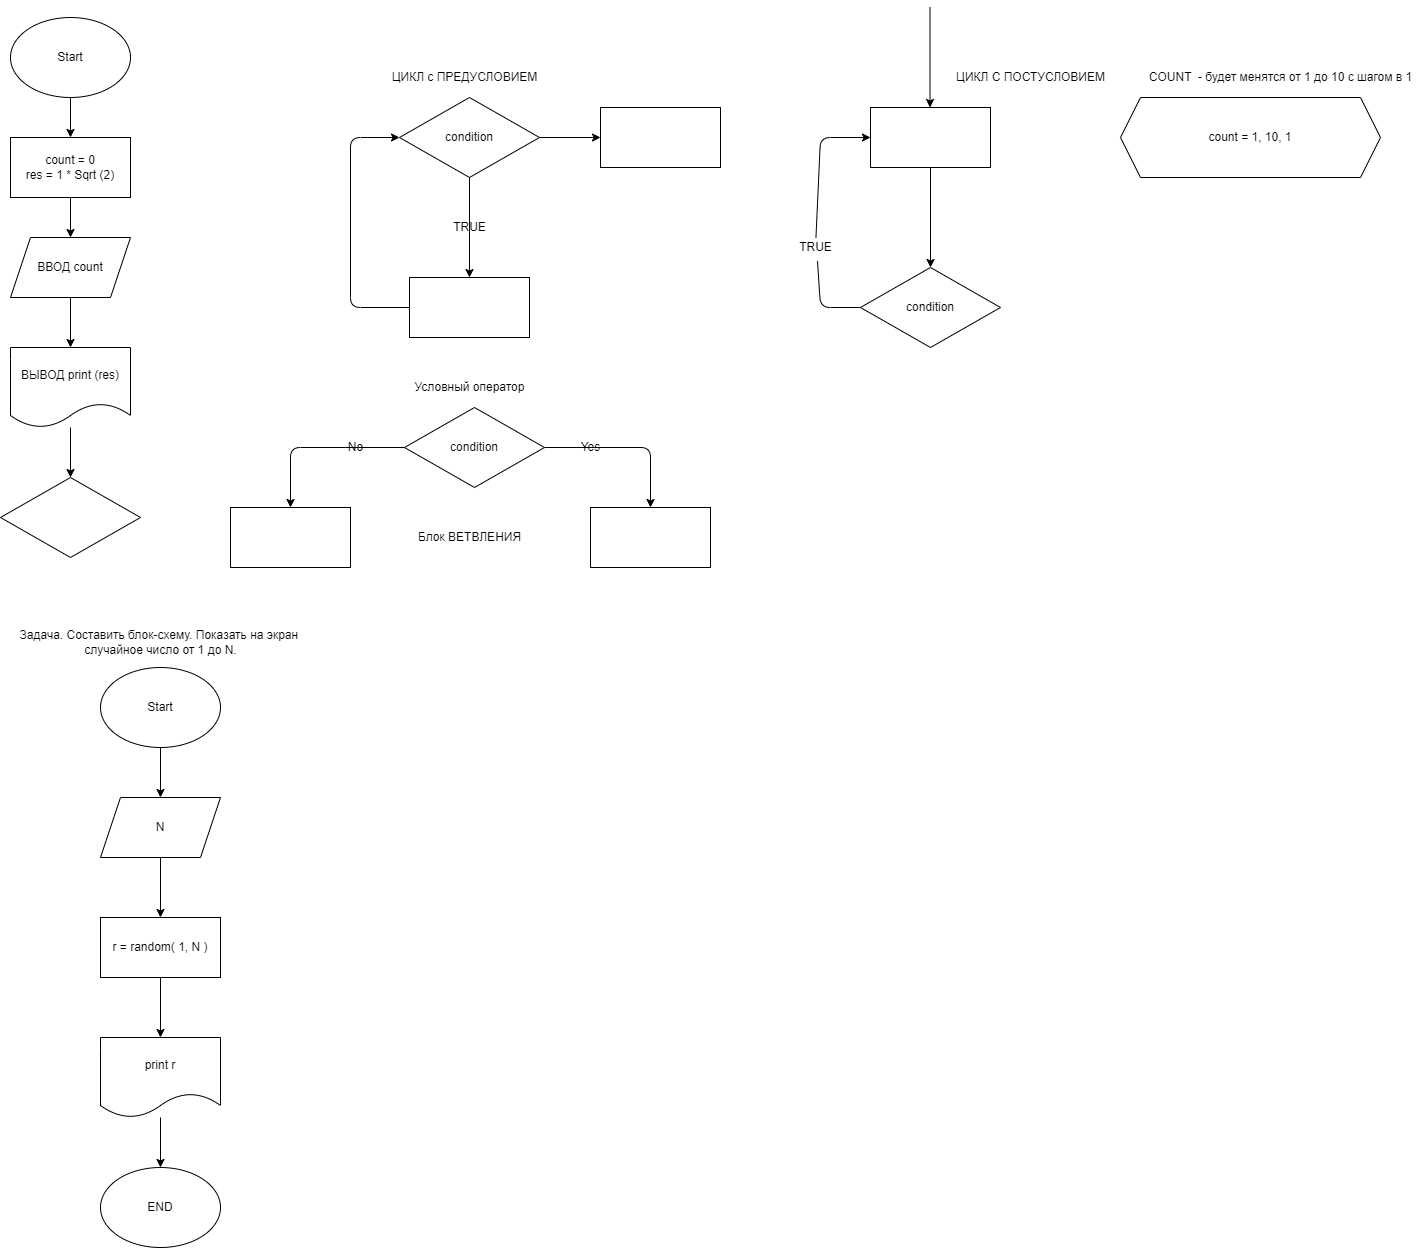

The diagram above was exported from draw.io. Its source (the exported page's mxGraphModel, read from the mxfile embedded in the PNG):
<mxGraphModel dx="1315" dy="1809" grid="1" gridSize="10" guides="1" tooltips="1" connect="1" arrows="1" fold="1" page="1" pageScale="1" pageWidth="827" pageHeight="1169" math="0" shadow="0">
  <root>
    <mxCell id="0" />
    <mxCell id="1" parent="0" />
    <mxCell id="5" style="edgeStyle=none;html=1;entryX=0.5;entryY=0;entryDx=0;entryDy=0;" edge="1" parent="1" source="2" target="3">
      <mxGeometry relative="1" as="geometry" />
    </mxCell>
    <mxCell id="2" value="Start" style="ellipse;whiteSpace=wrap;html=1;" vertex="1" parent="1">
      <mxGeometry x="60" y="10" width="120" height="80" as="geometry" />
    </mxCell>
    <mxCell id="6" style="edgeStyle=none;html=1;" edge="1" parent="1" source="3" target="7">
      <mxGeometry relative="1" as="geometry">
        <mxPoint x="120" y="240" as="targetPoint" />
      </mxGeometry>
    </mxCell>
    <mxCell id="3" value="count = 0&lt;br&gt;res = 1 * Sqrt (2)" style="rounded=0;whiteSpace=wrap;html=1;" vertex="1" parent="1">
      <mxGeometry x="60" y="130" width="120" height="60" as="geometry" />
    </mxCell>
    <mxCell id="9" style="edgeStyle=none;html=1;" edge="1" parent="1" source="7" target="8">
      <mxGeometry relative="1" as="geometry" />
    </mxCell>
    <mxCell id="7" value="ВВОД count" style="shape=parallelogram;perimeter=parallelogramPerimeter;whiteSpace=wrap;html=1;fixedSize=1;" vertex="1" parent="1">
      <mxGeometry x="60" y="230" width="120" height="60" as="geometry" />
    </mxCell>
    <mxCell id="11" style="edgeStyle=none;html=1;" edge="1" parent="1" source="8" target="10">
      <mxGeometry relative="1" as="geometry" />
    </mxCell>
    <mxCell id="8" value="ВЫВОД print (res)" style="shape=document;whiteSpace=wrap;html=1;boundedLbl=1;" vertex="1" parent="1">
      <mxGeometry x="60" y="340" width="120" height="80" as="geometry" />
    </mxCell>
    <mxCell id="10" value="" style="rhombus;whiteSpace=wrap;html=1;" vertex="1" parent="1">
      <mxGeometry x="50" y="470" width="140" height="80" as="geometry" />
    </mxCell>
    <mxCell id="12" value="Условный оператор" style="text;html=1;align=center;verticalAlign=middle;resizable=0;points=[];autosize=1;strokeColor=none;fillColor=none;" vertex="1" parent="1">
      <mxGeometry x="454" y="370" width="130" height="20" as="geometry" />
    </mxCell>
    <mxCell id="16" style="edgeStyle=none;html=1;entryX=0.5;entryY=0;entryDx=0;entryDy=0;" edge="1" parent="1" source="13" target="15">
      <mxGeometry relative="1" as="geometry">
        <Array as="points">
          <mxPoint x="340" y="440" />
        </Array>
      </mxGeometry>
    </mxCell>
    <mxCell id="17" style="edgeStyle=none;html=1;entryX=0.5;entryY=0;entryDx=0;entryDy=0;" edge="1" parent="1" source="13" target="14">
      <mxGeometry relative="1" as="geometry">
        <Array as="points">
          <mxPoint x="700" y="440" />
        </Array>
      </mxGeometry>
    </mxCell>
    <mxCell id="13" value="condition" style="rhombus;whiteSpace=wrap;html=1;" vertex="1" parent="1">
      <mxGeometry x="454" y="400" width="140" height="80" as="geometry" />
    </mxCell>
    <mxCell id="14" value="" style="rounded=0;whiteSpace=wrap;html=1;" vertex="1" parent="1">
      <mxGeometry x="640" y="500" width="120" height="60" as="geometry" />
    </mxCell>
    <mxCell id="15" value="" style="rounded=0;whiteSpace=wrap;html=1;" vertex="1" parent="1">
      <mxGeometry x="280" y="500" width="120" height="60" as="geometry" />
    </mxCell>
    <mxCell id="18" value="Yes" style="text;html=1;align=center;verticalAlign=middle;resizable=0;points=[];autosize=1;strokeColor=none;fillColor=none;" vertex="1" parent="1">
      <mxGeometry x="620" y="430" width="40" height="20" as="geometry" />
    </mxCell>
    <mxCell id="19" value="No" style="text;html=1;align=center;verticalAlign=middle;resizable=0;points=[];autosize=1;strokeColor=none;fillColor=none;" vertex="1" parent="1">
      <mxGeometry x="390" y="430" width="30" height="20" as="geometry" />
    </mxCell>
    <mxCell id="24" style="edgeStyle=none;html=1;entryX=0.5;entryY=0;entryDx=0;entryDy=0;" edge="1" parent="1" source="21" target="22">
      <mxGeometry relative="1" as="geometry" />
    </mxCell>
    <mxCell id="33" style="edgeStyle=none;html=1;" edge="1" parent="1" source="21" target="34">
      <mxGeometry relative="1" as="geometry">
        <mxPoint x="640" y="130" as="targetPoint" />
      </mxGeometry>
    </mxCell>
    <mxCell id="21" value="condition" style="rhombus;whiteSpace=wrap;html=1;" vertex="1" parent="1">
      <mxGeometry x="449" y="90" width="140" height="80" as="geometry" />
    </mxCell>
    <mxCell id="25" style="edgeStyle=none;html=1;entryX=0;entryY=0.5;entryDx=0;entryDy=0;" edge="1" parent="1" source="22" target="21">
      <mxGeometry relative="1" as="geometry">
        <Array as="points">
          <mxPoint x="400" y="300" />
          <mxPoint x="400" y="130" />
        </Array>
      </mxGeometry>
    </mxCell>
    <mxCell id="22" value="" style="rounded=0;whiteSpace=wrap;html=1;" vertex="1" parent="1">
      <mxGeometry x="459" y="270" width="120" height="60" as="geometry" />
    </mxCell>
    <mxCell id="23" value="TRUE" style="text;html=1;align=center;verticalAlign=middle;resizable=0;points=[];autosize=1;strokeColor=none;fillColor=none;" vertex="1" parent="1">
      <mxGeometry x="494" y="210" width="50" height="20" as="geometry" />
    </mxCell>
    <mxCell id="26" value="ЦИКЛ с ПРЕДУСЛОВИЕМ" style="text;html=1;align=center;verticalAlign=middle;resizable=0;points=[];autosize=1;strokeColor=none;fillColor=none;" vertex="1" parent="1">
      <mxGeometry x="434" y="60" width="160" height="20" as="geometry" />
    </mxCell>
    <mxCell id="29" style="edgeStyle=none;html=1;entryX=0.5;entryY=0;entryDx=0;entryDy=0;" edge="1" parent="1" source="27" target="28">
      <mxGeometry relative="1" as="geometry" />
    </mxCell>
    <mxCell id="27" value="" style="rounded=0;whiteSpace=wrap;html=1;" vertex="1" parent="1">
      <mxGeometry x="920" y="100" width="120" height="60" as="geometry" />
    </mxCell>
    <mxCell id="31" style="edgeStyle=none;html=1;entryX=0;entryY=0.5;entryDx=0;entryDy=0;startArrow=none;" edge="1" parent="1" source="35" target="27">
      <mxGeometry relative="1" as="geometry">
        <Array as="points">
          <mxPoint x="870" y="130" />
        </Array>
      </mxGeometry>
    </mxCell>
    <mxCell id="28" value="condition" style="rhombus;whiteSpace=wrap;html=1;" vertex="1" parent="1">
      <mxGeometry x="910" y="260" width="140" height="80" as="geometry" />
    </mxCell>
    <mxCell id="30" style="edgeStyle=none;html=1;entryX=0.5;entryY=0;entryDx=0;entryDy=0;" edge="1" parent="1">
      <mxGeometry relative="1" as="geometry">
        <mxPoint x="979.5" as="sourcePoint" />
        <mxPoint x="979.5" y="100" as="targetPoint" />
      </mxGeometry>
    </mxCell>
    <mxCell id="32" value="ЦИКЛ С ПОСТУСЛОВИЕМ" style="text;html=1;align=center;verticalAlign=middle;resizable=0;points=[];autosize=1;strokeColor=none;fillColor=none;" vertex="1" parent="1">
      <mxGeometry x="1000" y="60" width="160" height="20" as="geometry" />
    </mxCell>
    <mxCell id="34" value="" style="rounded=0;whiteSpace=wrap;html=1;" vertex="1" parent="1">
      <mxGeometry x="650" y="100" width="120" height="60" as="geometry" />
    </mxCell>
    <mxCell id="37" value="Блок ВЕТВЛЕНИЯ" style="text;html=1;align=center;verticalAlign=middle;resizable=0;points=[];autosize=1;strokeColor=none;fillColor=none;" vertex="1" parent="1">
      <mxGeometry x="459" y="520" width="120" height="20" as="geometry" />
    </mxCell>
    <mxCell id="38" value="count = 1, 10, 1" style="shape=hexagon;perimeter=hexagonPerimeter2;whiteSpace=wrap;html=1;fixedSize=1;" vertex="1" parent="1">
      <mxGeometry x="1170" y="90" width="260" height="80" as="geometry" />
    </mxCell>
    <mxCell id="39" value="COUNT&amp;nbsp; - будет менятся от 1 до 10 с шагом в 1" style="text;html=1;align=center;verticalAlign=middle;resizable=0;points=[];autosize=1;strokeColor=none;fillColor=none;" vertex="1" parent="1">
      <mxGeometry x="1190" y="60" width="280" height="20" as="geometry" />
    </mxCell>
    <mxCell id="35" value="TRUE" style="text;html=1;align=center;verticalAlign=middle;resizable=0;points=[];autosize=1;strokeColor=none;fillColor=none;" vertex="1" parent="1">
      <mxGeometry x="840" y="230" width="50" height="20" as="geometry" />
    </mxCell>
    <mxCell id="40" value="" style="edgeStyle=none;html=1;entryX=0.54;entryY=1.171;entryDx=0;entryDy=0;endArrow=none;entryPerimeter=0;" edge="1" parent="1" source="28" target="35">
      <mxGeometry relative="1" as="geometry">
        <mxPoint x="910" y="300" as="sourcePoint" />
        <mxPoint x="920" y="130" as="targetPoint" />
        <Array as="points">
          <mxPoint x="870" y="300" />
        </Array>
      </mxGeometry>
    </mxCell>
    <mxCell id="43" style="edgeStyle=none;html=1;" edge="1" parent="1" source="41" target="44">
      <mxGeometry relative="1" as="geometry">
        <mxPoint x="210" y="790" as="targetPoint" />
      </mxGeometry>
    </mxCell>
    <mxCell id="41" value="Start" style="ellipse;whiteSpace=wrap;html=1;" vertex="1" parent="1">
      <mxGeometry x="150" y="660" width="120" height="80" as="geometry" />
    </mxCell>
    <mxCell id="42" value="Задача. Составить блок-схему. Показать на экран &lt;br&gt;случайное число от 1 до N." style="text;html=1;align=center;verticalAlign=middle;resizable=0;points=[];autosize=1;strokeColor=none;fillColor=none;" vertex="1" parent="1">
      <mxGeometry x="65" y="620" width="290" height="30" as="geometry" />
    </mxCell>
    <mxCell id="45" style="edgeStyle=none;html=1;" edge="1" parent="1" source="44" target="46">
      <mxGeometry relative="1" as="geometry">
        <mxPoint x="210" y="890" as="targetPoint" />
      </mxGeometry>
    </mxCell>
    <mxCell id="44" value="N" style="shape=parallelogram;perimeter=parallelogramPerimeter;whiteSpace=wrap;html=1;fixedSize=1;" vertex="1" parent="1">
      <mxGeometry x="150" y="790" width="120" height="60" as="geometry" />
    </mxCell>
    <mxCell id="47" style="edgeStyle=none;html=1;" edge="1" parent="1" source="46" target="48">
      <mxGeometry relative="1" as="geometry">
        <mxPoint x="210" y="1020" as="targetPoint" />
      </mxGeometry>
    </mxCell>
    <mxCell id="46" value="r = random( 1, N )" style="rounded=0;whiteSpace=wrap;html=1;" vertex="1" parent="1">
      <mxGeometry x="150" y="910" width="120" height="60" as="geometry" />
    </mxCell>
    <mxCell id="49" style="edgeStyle=none;html=1;" edge="1" parent="1" source="48" target="50">
      <mxGeometry relative="1" as="geometry">
        <mxPoint x="210" y="1170" as="targetPoint" />
      </mxGeometry>
    </mxCell>
    <mxCell id="48" value="print r" style="shape=document;whiteSpace=wrap;html=1;boundedLbl=1;" vertex="1" parent="1">
      <mxGeometry x="150" y="1030" width="120" height="80" as="geometry" />
    </mxCell>
    <mxCell id="50" value="END" style="ellipse;whiteSpace=wrap;html=1;" vertex="1" parent="1">
      <mxGeometry x="150" y="1160" width="120" height="80" as="geometry" />
    </mxCell>
  </root>
</mxGraphModel>